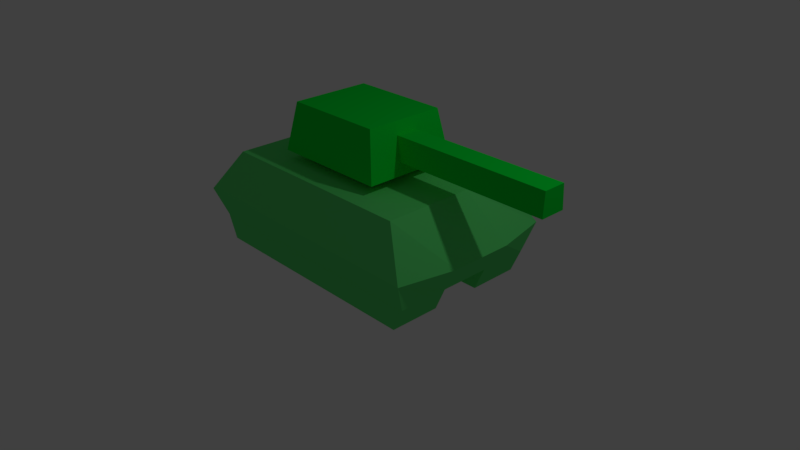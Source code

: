 # Source: tank.blend  (saved by Blender 2.79.4; exported with 4.5.12 LTS)
import bpy
from mathutils import Matrix  # noqa: F401  (used for matrix-valued properties, if any)

bpy.ops.wm.read_factory_settings(use_empty=True)
scene = bpy.context.scene
scene.name = 'Scene'

# ---- collections
col_collection_1 = bpy.data.collections.new('Collection 1'); scene.collection.children.link(col_collection_1)

# ---- materials (node trees are filled in below, after node groups)
mat_tank_turret = bpy.data.materials.new('tank_turret')
mat_tank_turret.alpha_threshold = 0.0
mat_tank_turret.roughness = 0.5
mat_tank_body = bpy.data.materials.new('tank_body')
mat_tank_body.alpha_threshold = 0.0
mat_tank_body.diffuse_color = (0.1215, 0.8, 0.1901, 1.0)
mat_tank_body.roughness = 0.5
mat_tank_body.line_color = (0.0, 0.0, 0.0, 1.0)

# ---- material node trees
mat_tank_turret.use_nodes = True; mat_tank_turret.node_tree.nodes.clear()
_N = mat_tank_turret.node_tree.nodes; _L = mat_tank_turret.node_tree.links
n0 = _N.new('ShaderNodeOutputMaterial'); n0.name = 'Material Output'; n0.location = (300, 300)
n1 = _N.new('ShaderNodeBsdfDiffuse'); n1.name = 'Diffuse BSDF'; n1.location = (10, 300)
n1.inputs[0].default_value = (0.0, 0.8, 0.04452, 1.0)
_L.new(n1.outputs[0], n0.inputs[0])
n0.is_active_output = True

# ---- world
world_world = bpy.data.worlds.new('World'); scene.world = world_world
world_world.color = (0.05088, 0.05088, 0.05088)
world_world.use_sun_shadow = False
world_world.sun_shadow_jitter_overblur = 0.0
world_world.cycles.sampling_method = 'MANUAL'

# ---- cameras
cam_camera = bpy.data.cameras.new('Camera')
cam_camera.clip_end = 100.0
cam_camera.lens = 35.0
cam_camera.sensor_width = 32.0
cam_camera.sensor_height = 18.0
cam_camera.ortho_scale = 7.314
cam_camera.dof.focus_distance = 0.0

# ---- lights
light_lamp = bpy.data.lights.new('Lamp', 'POINT')
light_lamp.transmission_factor = 0.0
light_lamp.cutoff_distance = 30.0
light_lamp.energy = 100.0
light_lamp.shadow_buffer_clip_start = 1.001
light_lamp.shadow_soft_size = 0.1
light_lamp.shadow_maximum_resolution = 0.006
light_lamp.use_absolute_resolution = True

# ---- meshes
me_cube_001 = bpy.data.meshes.new('Cube.001')
me_cube_001.from_pydata([(-0.5015, -0.4038, 1.231), (-0.6572, -0.5292, 2.006), (-0.5015, 0.4038, 1.231), (-0.6572, 0.5292, 2.006), (0.5015, -0.4038, 1.231), (0.6875, -0.1473, 1.846), (0.5015, 0.4038, 1.231), (0.6875, 0.1473, 1.846), (-0.7755, -0.6244, 1.381), (-0.7755, 0.6244, 1.381), (0.7452, 0.1649, 1.541), (0.7452, -0.1649, 1.541), (0.6572, 0.5292, 2.006), (0.6572, -0.5292, 2.006), (0.7755, 0.6244, 1.381), (0.7755, -0.6244, 1.381), (2.801, 0.1473, 1.846), (2.801, -0.1473, 1.846), (2.801, 0.1649, 1.541), (2.801, -0.1649, 1.541)], [], [(8, 1, 3, 9), (9, 3, 12, 14), (11, 10, 18, 19), (15, 13, 1, 8), (2, 6, 4, 0), (12, 3, 1, 13), (4, 15, 8, 0), (6, 14, 15, 4), (2, 9, 14, 6), (0, 8, 9, 2), (5, 7, 12, 13), (7, 10, 14, 12), (11, 5, 13, 15), (10, 11, 15, 14), (18, 16, 17, 19), (10, 7, 16, 18), (5, 11, 19, 17), (7, 5, 17, 16)])
_uv = me_cube_001.uv_layers.new(name='UVMap')
_uv.uv.foreach_set('vector', [0.1779, 0.7641, 0.0, 0.7381, 0.0, 0.4493, 0.1779, 0.4233, 0.7022, 0.782, 0.5256, 0.7497, 0.5256, 0.391, 0.7022, 0.3587, 0.9148, 0.561, 0.8226, 0.561, 0.8226, 0.0, 0.9148, 0.0, 0.5256, 0.782, 0.349, 0.7497, 0.349, 0.391, 0.5256, 0.3587, 0.06166, 0.3485, 0.06166, 0.07478, 0.2874, 0.07478, 0.2874, 0.3485, 0.349, 0.3587, 0.349, 6.506e-08, 0.6448, 0.0, 0.6448, 0.3587, 0.2874, 0.07478, 0.349, 0.0, 0.349, 0.4233, 0.2874, 0.3485, 0.06166, 0.07478, 0.0, 3.253e-08, 0.349, 0.0, 0.2874, 0.07478, 0.06166, 0.3485, 9.995e-08, 0.4233, 0.0, 3.253e-08, 0.06166, 0.07478, 0.2874, 0.3485, 0.349, 0.4233, 9.995e-08, 0.4233, 0.06166, 0.3485, 0.6904, 0.1302, 0.6904, 0.2106, 0.6448, 0.3148, 0.6448, 0.026, 0.6904, 0.2106, 0.777, 0.2154, 0.8226, 0.3408, 0.6448, 0.3148, 0.777, 0.1254, 0.6904, 0.1302, 0.6448, 0.026, 0.8226, 0.0, 0.777, 0.2154, 0.777, 0.1254, 0.8226, 0.0, 0.8226, 0.3408, 0.3444, 0.5133, 0.2602, 0.5085, 0.2602, 0.4281, 0.3444, 0.4233, 1.0, 0.561, 0.9148, 0.5767, 0.9148, 6.506e-08, 1.0, 0.0, 0.7373, 0.3408, 0.8226, 0.3566, 0.8226, 0.9175, 0.7373, 0.9175, 0.2602, 1.0, 0.1779, 1.0, 0.1779, 0.4233, 0.2602, 0.4233])
_ca = me_cube_001.color_attributes.new('Col', 'BYTE_COLOR', 'CORNER')
_ca.data.foreach_set('color', [1.0, 1.0, 1.0, 1.0, 1.0, 1.0, 1.0, 1.0, 1.0, 1.0, 1.0, 1.0, 1.0, 1.0, 1.0, 1.0, 1.0, 1.0, 1.0, 1.0, 1.0, 1.0, 1.0, 1.0, 1.0, 1.0, 1.0, 1.0, 1.0, 1.0, 1.0, 1.0, 1.0, 1.0, 1.0, 1.0, 1.0, 1.0, 1.0, 1.0, 1.0, 1.0, 1.0, 1.0, 1.0, 1.0, 1.0, 1.0, 1.0, 1.0, 1.0, 1.0, 1.0, 1.0, 1.0, 1.0, 1.0, 1.0, 1.0, 1.0, 1.0, 1.0, 1.0, 1.0, 1.0, 1.0, 1.0, 1.0, 1.0, 1.0, 1.0, 1.0, 1.0, 1.0, 1.0, 1.0, 1.0, 1.0, 1.0, 1.0, 1.0, 1.0, 1.0, 1.0, 1.0, 1.0, 1.0, 1.0, 1.0, 1.0, 1.0, 1.0, 1.0, 1.0, 1.0, 1.0, 1.0, 1.0, 1.0, 1.0, 1.0, 1.0, 1.0, 1.0, 1.0, 1.0, 1.0, 1.0, 1.0, 1.0, 1.0, 1.0, 1.0, 1.0, 1.0, 1.0, 1.0, 1.0, 1.0, 1.0, 1.0, 1.0, 1.0, 1.0, 1.0, 1.0, 1.0, 1.0, 1.0, 1.0, 1.0, 1.0, 1.0, 1.0, 1.0, 1.0, 1.0, 1.0, 1.0, 1.0, 1.0, 1.0, 1.0, 1.0, 1.0, 1.0, 1.0, 1.0, 1.0, 1.0, 1.0, 1.0, 1.0, 1.0, 1.0, 1.0, 1.0, 1.0, 1.0, 1.0, 1.0, 1.0, 1.0, 1.0, 1.0, 1.0, 1.0, 1.0, 1.0, 1.0, 1.0, 1.0, 1.0, 1.0, 1.0, 1.0, 1.0, 1.0, 1.0, 1.0, 1.0, 1.0, 1.0, 1.0, 1.0, 1.0, 1.0, 1.0, 1.0, 1.0, 1.0, 1.0, 1.0, 1.0, 1.0, 1.0, 1.0, 1.0, 1.0, 1.0, 1.0, 1.0, 1.0, 1.0, 1.0, 1.0, 1.0, 1.0, 1.0, 1.0, 1.0, 1.0, 1.0, 1.0, 1.0, 1.0, 1.0, 1.0, 1.0, 1.0, 1.0, 1.0, 1.0, 1.0, 1.0, 1.0, 1.0, 1.0, 1.0, 1.0, 1.0, 1.0, 1.0, 1.0, 1.0, 1.0, 1.0, 1.0, 1.0, 1.0, 1.0, 1.0, 1.0, 1.0, 1.0, 1.0, 1.0, 1.0, 1.0, 1.0, 1.0, 1.0, 1.0, 1.0, 1.0, 1.0, 1.0, 1.0, 1.0, 1.0, 1.0, 1.0, 1.0, 1.0, 1.0, 1.0, 1.0, 1.0, 1.0, 1.0, 1.0, 1.0, 1.0, 1.0, 1.0, 1.0, 1.0, 1.0, 1.0, 1.0, 1.0, 1.0, 1.0, 1.0, 1.0, 1.0, 1.0, 1.0])
me_cube_001.materials.append(mat_tank_turret)
me_cube_001.use_remesh_preserve_volume = False
me_cube_001.use_remesh_preserve_attributes = False
me_cube_001.use_mirror_vertex_groups = False
me_cube_001.update()
me_cube = bpy.data.meshes.new('Cube')
me_cube.from_pydata([(1.526, 0.9916, 0.01084), (1.526, -0.9916, 0.01084), (-1.526, -0.9916, 0.01084), (-1.526, 0.9916, 0.01084), (1.368, 0.8892, 1.257), (1.368, -0.8892, 1.257), (-1.368, -0.8892, 1.257), (-1.368, 0.8892, 1.257), (1.753, 1.139, 0.7032), (1.753, -1.139, 0.7032), (-1.753, -1.139, 0.7032), (-1.753, 1.139, 0.7032), (1.526, 0.3305, 0.01084), (1.526, -0.3305, 0.01084), (-1.526, -0.3305, 0.01084), (-1.526, 0.3305, 0.01084), (1.368, 0.2964, 1.257), (1.368, -0.2964, 1.257), (-1.368, -0.2964, 1.257), (-1.368, 0.2964, 1.257), (-1.907, -0.4133, 0.7032), (-1.907, 0.4133, 0.7032), (1.907, 0.4133, 0.7032), (1.907, -0.4133, 0.7032), (1.661, 0.9916, 0.3174), (1.661, -0.9916, 0.3174), (-1.661, -0.9916, 0.3174), (-1.661, 0.9916, 0.3174), (1.661, 0.3305, 0.3174), (1.661, -0.3305, 0.3174), (-1.661, -0.3305, 0.3174), (-1.661, 0.3305, 0.3174)], [], [(13, 1, 2, 14), (17, 18, 6, 5), (23, 17, 5, 9), (9, 5, 6, 10), (21, 19, 7, 11), (24, 0, 3, 27), (4, 8, 11, 7), (31, 21, 11, 27), (25, 9, 10, 26), (29, 23, 9, 25), (24, 8, 22, 28), (28, 22, 23, 29), (26, 10, 20, 30), (30, 20, 21, 31), (10, 6, 18, 20), (20, 18, 19, 21), (8, 4, 16, 22), (22, 16, 17, 23), (4, 7, 19, 16), (16, 19, 18, 17), (0, 12, 15, 3), (2, 26, 30, 14), (0, 24, 28, 12), (13, 29, 25, 1), (1, 25, 26, 2), (15, 31, 27, 3), (8, 24, 27, 11), (28, 29, 30, 31), (30, 29, 13, 14), (31, 15, 12, 28)])
_uv = me_cube.uv_layers.new(name='UVMap')
_uv.uv.foreach_set('vector', [0.8488, 0.4591, 0.9521, 0.4591, 0.9521, 0.9182, 0.8488, 0.9182, 0.2243, 0.4929, 0.2243, 0.08118, 0.3169, 0.08118, 0.3169, 0.4929, 0.2425, 0.5741, 0.2243, 0.4929, 0.3169, 0.4929, 0.3559, 0.5508, 0.4637, 0.0, 0.5507, 0.05787, 0.5507, 0.4696, 0.4637, 0.5274, 0.1134, 1.794e-08, 0.1317, 0.08118, 0.03905, 0.08118, 5.587e-08, 0.02331, 0.6977, 0.01372, 0.7456, 0.03416, 0.7456, 0.4933, 0.6977, 0.5137, 0.5507, 0.05787, 0.6378, 0.0, 0.6378, 0.5274, 0.5507, 0.4696, 0.5504, 0.6491, 0.4793, 0.6367, 0.49, 0.5274, 0.5504, 0.5497, 0.4038, 0.01372, 0.4637, 0.0, 0.4637, 0.5274, 0.4038, 0.5137, 0.427, 0.6491, 0.3559, 0.6367, 0.3666, 0.5274, 0.427, 0.5497, 0.427, 0.8481, 0.3666, 0.8703, 0.3559, 0.7611, 0.427, 0.7486, 0.427, 0.7486, 0.3559, 0.7611, 0.3559, 0.6367, 0.427, 0.6491, 0.5504, 0.8481, 0.49, 0.8703, 0.4793, 0.7611, 0.5504, 0.7486, 0.5504, 0.7486, 0.4793, 0.7611, 0.4793, 0.6367, 0.5504, 0.6491, 0.3559, 0.02331, 0.3169, 0.08118, 0.2243, 0.08118, 0.2425, 0.0, 0.2425, 0.0, 0.2243, 0.08118, 0.1317, 0.08118, 0.1134, 1.794e-08, 0.0, 0.5508, 0.03905, 0.4929, 0.1317, 0.4929, 0.1134, 0.5741, 0.1134, 0.5741, 0.1317, 0.4929, 0.2243, 0.4929, 0.2425, 0.5741, 0.03905, 0.4929, 0.03905, 0.08118, 0.1317, 0.08118, 0.1317, 0.4929, 0.1317, 0.4929, 0.1317, 0.08118, 0.2243, 0.08118, 0.2243, 0.4929, 0.9521, 0.4591, 0.8488, 0.4591, 0.8488, 1.794e-08, 0.9521, 0.0, 0.6027, 0.8481, 0.5504, 0.8481, 0.5504, 0.7486, 0.6027, 0.7486, 0.4793, 0.8481, 0.427, 0.8481, 0.427, 0.7486, 0.4793, 0.7486, 0.4793, 0.6491, 0.427, 0.6491, 0.427, 0.5497, 0.4793, 0.5497, 0.3559, 0.03416, 0.4038, 0.01372, 0.4038, 0.5137, 0.3559, 0.4933, 0.6027, 0.6491, 0.5504, 0.6491, 0.5504, 0.5497, 0.6027, 0.5497, 0.6378, 0.0, 0.6977, 0.01372, 0.6977, 0.5137, 0.6378, 0.5274, 0.7456, 0.0, 0.8488, 1.794e-08, 0.8488, 0.5, 0.7456, 0.5, 0.7456, 1.0, 0.7456, 0.5, 0.7935, 0.5204, 0.7935, 0.9796, 0.9521, 0.0, 1.0, 0.02044, 1.0, 0.4796, 0.9521, 0.5])
_ca = me_cube.color_attributes.new('Col', 'BYTE_COLOR', 'CORNER')
_ca.data.foreach_set('color', [1.0, 1.0, 1.0, 1.0, 1.0, 1.0, 1.0, 1.0, 1.0, 1.0, 1.0, 1.0, 1.0, 1.0, 1.0, 1.0, 1.0, 1.0, 1.0, 1.0, 1.0, 1.0, 1.0, 1.0, 1.0, 1.0, 1.0, 1.0, 1.0, 1.0, 1.0, 1.0, 1.0, 1.0, 1.0, 1.0, 1.0, 1.0, 1.0, 1.0, 1.0, 1.0, 1.0, 1.0, 1.0, 1.0, 1.0, 1.0, 1.0, 1.0, 1.0, 1.0, 1.0, 1.0, 1.0, 1.0, 1.0, 1.0, 1.0, 1.0, 1.0, 1.0, 1.0, 1.0, 1.0, 1.0, 1.0, 1.0, 1.0, 1.0, 1.0, 1.0, 1.0, 1.0, 1.0, 1.0, 1.0, 1.0, 1.0, 1.0, 1.0, 1.0, 1.0, 1.0, 1.0, 1.0, 1.0, 1.0, 1.0, 1.0, 1.0, 1.0, 1.0, 1.0, 1.0, 1.0, 1.0, 1.0, 1.0, 1.0, 1.0, 1.0, 1.0, 1.0, 1.0, 1.0, 1.0, 1.0, 1.0, 1.0, 1.0, 1.0, 1.0, 1.0, 1.0, 1.0, 1.0, 1.0, 1.0, 1.0, 1.0, 1.0, 1.0, 1.0, 1.0, 1.0, 1.0, 1.0, 1.0, 1.0, 1.0, 1.0, 1.0, 1.0, 1.0, 1.0, 1.0, 1.0, 1.0, 1.0, 1.0, 1.0, 1.0, 1.0, 1.0, 1.0, 1.0, 1.0, 1.0, 1.0, 1.0, 1.0, 1.0, 1.0, 1.0, 1.0, 1.0, 1.0, 1.0, 1.0, 1.0, 1.0, 1.0, 1.0, 1.0, 1.0, 1.0, 1.0, 1.0, 1.0, 1.0, 1.0, 1.0, 1.0, 1.0, 1.0, 1.0, 1.0, 1.0, 1.0, 1.0, 1.0, 1.0, 1.0, 1.0, 1.0, 1.0, 1.0, 1.0, 1.0, 1.0, 1.0, 1.0, 1.0, 1.0, 1.0, 1.0, 1.0, 1.0, 1.0, 1.0, 1.0, 1.0, 1.0, 1.0, 1.0, 1.0, 1.0, 1.0, 1.0, 1.0, 1.0, 1.0, 1.0, 1.0, 1.0, 1.0, 1.0, 1.0, 1.0, 1.0, 1.0, 1.0, 1.0, 1.0, 1.0, 1.0, 1.0, 1.0, 1.0, 1.0, 1.0, 1.0, 1.0, 1.0, 1.0, 1.0, 1.0, 1.0, 1.0, 1.0, 1.0, 1.0, 1.0, 1.0, 1.0, 1.0, 1.0, 1.0, 1.0, 1.0, 1.0, 1.0, 1.0, 1.0, 1.0, 1.0, 1.0, 1.0, 1.0, 1.0, 1.0, 1.0, 1.0, 1.0, 1.0, 1.0, 1.0, 1.0, 1.0, 1.0, 1.0, 1.0, 1.0, 1.0, 1.0, 1.0, 1.0, 1.0, 1.0, 1.0, 1.0, 1.0, 1.0, 1.0, 1.0, 1.0, 1.0, 1.0, 1.0, 1.0, 1.0, 1.0, 1.0, 1.0, 1.0, 1.0, 1.0, 1.0, 1.0, 1.0, 1.0, 1.0, 1.0, 1.0, 1.0, 1.0, 1.0, 1.0, 1.0, 1.0, 1.0, 1.0, 1.0, 1.0, 1.0, 1.0, 1.0, 1.0, 1.0, 1.0, 1.0, 1.0, 1.0, 1.0, 1.0, 1.0, 1.0, 1.0, 1.0, 1.0, 1.0, 1.0, 1.0, 1.0, 1.0, 1.0, 1.0, 1.0, 1.0, 1.0, 1.0, 1.0, 1.0, 1.0, 1.0, 1.0, 1.0, 1.0, 1.0, 1.0, 1.0, 1.0, 1.0, 1.0, 1.0, 1.0, 1.0, 1.0, 1.0, 1.0, 1.0, 1.0, 1.0, 1.0, 1.0, 1.0, 1.0, 1.0, 1.0, 1.0, 1.0, 1.0, 1.0, 1.0, 1.0, 1.0, 1.0, 1.0, 1.0, 1.0, 1.0, 1.0, 1.0, 1.0, 1.0, 1.0, 1.0, 1.0, 1.0, 1.0, 1.0, 1.0, 1.0, 1.0, 1.0, 1.0, 1.0, 1.0, 1.0, 1.0, 1.0, 1.0, 1.0, 1.0, 1.0, 1.0, 1.0, 1.0, 1.0, 1.0, 1.0, 1.0, 1.0, 1.0, 1.0, 1.0, 1.0, 1.0, 1.0, 1.0, 1.0, 1.0, 1.0, 1.0, 1.0, 1.0, 1.0, 1.0, 1.0, 1.0, 1.0, 1.0, 1.0, 1.0, 1.0, 1.0, 1.0, 1.0, 1.0, 1.0, 1.0, 1.0, 1.0, 1.0, 1.0, 1.0, 1.0, 1.0, 1.0, 1.0, 1.0, 1.0, 1.0, 1.0, 1.0, 1.0, 1.0, 1.0, 1.0, 1.0, 1.0, 1.0, 1.0, 1.0, 1.0, 1.0, 1.0, 1.0, 1.0, 1.0, 1.0, 1.0, 1.0, 1.0, 1.0, 1.0, 1.0, 1.0, 1.0])
me_cube.materials.append(mat_tank_body)
me_cube.use_remesh_preserve_volume = False
me_cube.use_remesh_preserve_attributes = False
me_cube.use_mirror_vertex_groups = False
me_cube.update()

# ---- objects
ob_tank_turret = bpy.data.objects.new('tank_turret', me_cube_001)
ob_tank_body = bpy.data.objects.new('tank_body', me_cube)
ob_lamp = bpy.data.objects.new('Lamp', light_lamp)
ob_camera = bpy.data.objects.new('Camera', cam_camera)

# ---- transforms, parenting, visibility, modifiers, constraints
ob_tank_turret.location = (0.0, 0.0, 0.0)
ob_tank_turret.lock_rotations_4d = False
ob_tank_turret.empty_display_type = 'ARROWS'
ob_tank_turret.lineart.crease_threshold = 0.0
ob_tank_body.location = (0.0, 0.0, 0.0)
ob_tank_body.lock_rotations_4d = False
ob_tank_body.empty_display_type = 'ARROWS'
ob_tank_body.lineart.crease_threshold = 0.0
ob_lamp.location = (4.076, 1.005, 5.904)
ob_lamp.rotation_euler = (0.6503, 0.05522, 1.866)
ob_lamp.lock_rotations_4d = False
ob_lamp.empty_display_type = 'ARROWS'
ob_lamp.color = (0.0, 0.0, 0.0, 0.0)
ob_lamp.lineart.crease_threshold = 0.0
ob_camera.location = (7.481, -6.508, 5.344)
ob_camera.rotation_euler = (1.109, 0.0, 0.8149)
ob_camera.lock_rotations_4d = False
ob_camera.empty_display_type = 'ARROWS'
ob_camera.color = (0.0, 0.0, 0.0, 0.0)
ob_camera.display_type = 'WIRE'
ob_camera.lineart.crease_threshold = 0.0

# ---- collection membership
col_collection_1.objects.link(ob_tank_turret)
col_collection_1.objects.link(ob_tank_body)
col_collection_1.objects.link(ob_lamp)
col_collection_1.objects.link(ob_camera)

# ---- scene / render settings (as saved in the file)
scene.camera = ob_camera
scene.frame_start = 1; scene.frame_end = 250; scene.frame_set(0)
scene.render.engine = 'CYCLES'
scene.render.resolution_percentage = 50
scene.render.dither_intensity = 0.0
scene.cycles.use_denoising = False
scene.cycles.samples = 128
scene.cycles.sampling_pattern = 'TABULATED_SOBOL'
scene.cycles.use_adaptive_sampling = False
scene.cycles.use_light_tree = False
scene.view_settings.view_transform = 'Standard'
bpy.context.view_layer.update()
